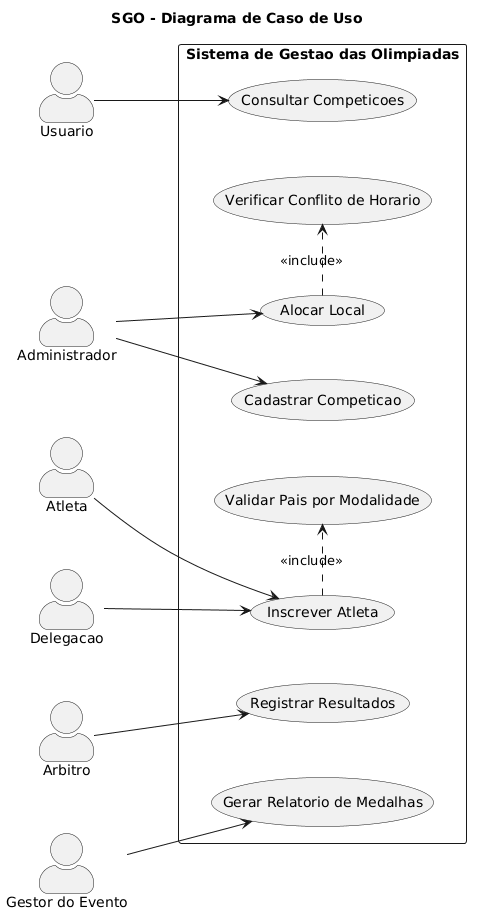

The diagram above was rendered by PlantUML. Its source (embedded in the PNG):
@startuml
title SGO - Diagrama de Caso de Uso

left to right direction
skinparam packageStyle rectangle
skinparam actorStyle awesome
skinparam nodesep 55
skinparam ranksep 65

actor "Usuario" as Usuario
actor "Administrador" as Administrador
actor "Atleta" as Atleta
actor "Delegacao" as Delegacao
actor "Arbitro" as Arbitro
actor "Gestor do Evento" as Gestor

rectangle "Sistema de Gestao das Olimpiadas" {
  usecase "Cadastrar Competicao" as UC01
  usecase "Consultar Competicoes" as UC02
  usecase "Inscrever Atleta" as UC03
  usecase "Validar Pais por Modalidade" as UC04
  usecase "Alocar Local" as UC05
  usecase "Verificar Conflito de Horario" as UC06
  usecase "Registrar Resultados" as UC07
  usecase "Gerar Relatorio de Medalhas" as UC08
}

Administrador --> UC01
Administrador --> UC05
Usuario --> UC02

Atleta --> UC03

Delegacao --> UC03

Arbitro --> UC07

Gestor --> UC08

UC03 .> UC04 : <<include>>
UC05 .> UC06 : <<include>>
@enduml